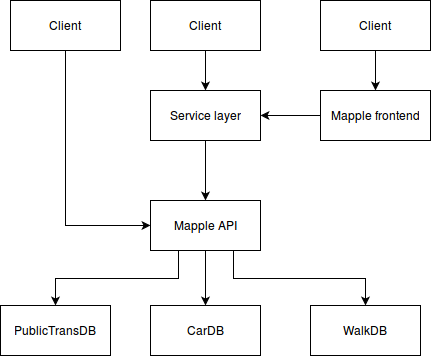

The diagram above was exported from draw.io. Its source (the exported page's mxGraphModel, read from the mxfile embedded in the PNG):
<mxGraphModel dx="1445" dy="600" grid="1" gridSize="10" guides="1" tooltips="1" connect="1" arrows="1" fold="1" page="0" pageScale="1" pageWidth="1169" pageHeight="826" background="#ffffff" math="0" shadow="0">
  <root>
    <mxCell id="0" style=";html=1;" />
    <mxCell id="1" style=";html=1;" parent="0" />
    <mxCell id="45" style="edgeStyle=orthogonalEdgeStyle;rounded=0;html=1;entryX=0.5;entryY=0;jettySize=auto;orthogonalLoop=1;" edge="1" parent="1" source="7" target="8">
      <mxGeometry relative="1" as="geometry" />
    </mxCell>
    <mxCell id="7" value="Service layer" style="text;html=1;fillColor=#ffffff;strokeColor=#000000;align=center;verticalAlign=middle;" parent="1" vertex="1">
      <mxGeometry x="100" y="130" width="110" height="50" as="geometry" />
    </mxCell>
    <mxCell id="46" style="edgeStyle=orthogonalEdgeStyle;rounded=0;html=1;entryX=0.5;entryY=0;jettySize=auto;orthogonalLoop=1;" edge="1" parent="1" source="8" target="10">
      <mxGeometry relative="1" as="geometry" />
    </mxCell>
    <mxCell id="54" style="edgeStyle=orthogonalEdgeStyle;rounded=0;html=1;exitX=0.25;exitY=1;entryX=0.5;entryY=0;jettySize=auto;orthogonalLoop=1;" edge="1" parent="1" source="8" target="52">
      <mxGeometry relative="1" as="geometry" />
    </mxCell>
    <mxCell id="55" style="edgeStyle=orthogonalEdgeStyle;rounded=0;html=1;exitX=0.75;exitY=1;jettySize=auto;orthogonalLoop=1;" edge="1" parent="1" source="8" target="53">
      <mxGeometry relative="1" as="geometry" />
    </mxCell>
    <mxCell id="8" value="Mapple API" style="text;html=1;fillColor=#ffffff;strokeColor=#000000;align=center;verticalAlign=middle;" parent="1" vertex="1">
      <mxGeometry x="100" y="240" width="110" height="50" as="geometry" />
    </mxCell>
    <mxCell id="10" value="CarDB" style="text;html=1;fillColor=#ffffff;strokeColor=#000000;align=center;verticalAlign=middle;" parent="1" vertex="1">
      <mxGeometry x="100" y="345" width="110" height="50" as="geometry" />
    </mxCell>
    <mxCell id="47" style="edgeStyle=orthogonalEdgeStyle;rounded=0;html=1;entryX=1;entryY=0.5;jettySize=auto;orthogonalLoop=1;" edge="1" parent="1" source="41" target="7">
      <mxGeometry relative="1" as="geometry" />
    </mxCell>
    <mxCell id="41" value="Mapple frontend" style="text;html=1;fillColor=#ffffff;strokeColor=#000000;align=center;verticalAlign=middle;" vertex="1" parent="1">
      <mxGeometry x="270" y="130" width="110" height="50" as="geometry" />
    </mxCell>
    <mxCell id="44" style="edgeStyle=orthogonalEdgeStyle;rounded=0;html=1;exitX=0.5;exitY=1;entryX=0.5;entryY=0;jettySize=auto;orthogonalLoop=1;" edge="1" parent="1" source="42" target="7">
      <mxGeometry relative="1" as="geometry" />
    </mxCell>
    <mxCell id="42" value="Client" style="text;html=1;fillColor=#ffffff;strokeColor=#000000;align=center;verticalAlign=middle;" vertex="1" parent="1">
      <mxGeometry x="100" y="40" width="110" height="50" as="geometry" />
    </mxCell>
    <mxCell id="51" style="edgeStyle=orthogonalEdgeStyle;rounded=0;html=1;entryX=0;entryY=0.5;jettySize=auto;orthogonalLoop=1;exitX=0.5;exitY=1;" edge="1" parent="1" source="48" target="8">
      <mxGeometry relative="1" as="geometry">
        <Array as="points">
          <mxPoint x="15" y="265" />
        </Array>
      </mxGeometry>
    </mxCell>
    <mxCell id="48" value="Client" style="text;html=1;fillColor=#ffffff;strokeColor=#000000;align=center;verticalAlign=middle;" vertex="1" parent="1">
      <mxGeometry x="-40" y="40" width="110" height="50" as="geometry" />
    </mxCell>
    <mxCell id="50" style="edgeStyle=orthogonalEdgeStyle;rounded=0;html=1;entryX=0.5;entryY=0;jettySize=auto;orthogonalLoop=1;" edge="1" parent="1" source="49" target="41">
      <mxGeometry relative="1" as="geometry" />
    </mxCell>
    <mxCell id="49" value="Client" style="text;html=1;fillColor=#ffffff;strokeColor=#000000;align=center;verticalAlign=middle;" vertex="1" parent="1">
      <mxGeometry x="270" y="40" width="110" height="50" as="geometry" />
    </mxCell>
    <mxCell id="52" value="PublicTransDB" style="text;html=1;fillColor=#ffffff;strokeColor=#000000;align=center;verticalAlign=middle;" vertex="1" parent="1">
      <mxGeometry x="-50" y="345" width="110" height="50" as="geometry" />
    </mxCell>
    <mxCell id="53" value="WalkDB" style="text;html=1;fillColor=#ffffff;strokeColor=#000000;align=center;verticalAlign=middle;" vertex="1" parent="1">
      <mxGeometry x="260" y="345" width="110" height="50" as="geometry" />
    </mxCell>
  </root>
</mxGraphModel>